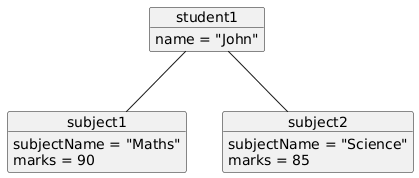

The diagram above was rendered by PlantUML. Its source (embedded in the PNG):
@startuml
object student1 {
  name = "John"
}

object subject1 {
  subjectName = "Maths"
  marks = 90
}

object subject2 {
  subjectName = "Science"
  marks = 85
}

student1 -- subject1
student1 -- subject2
@enduml